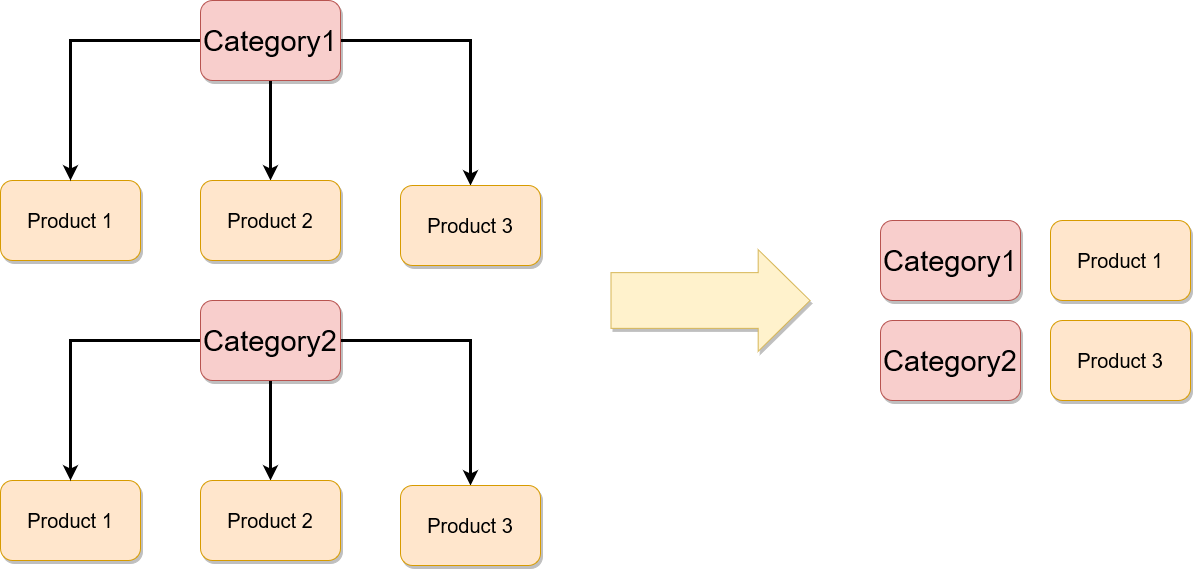

The diagram above was exported from draw.io. Its source (the exported page's mxGraphModel, read from the mxfile embedded in the PNG):
<mxGraphModel dx="3160" dy="1240" grid="1" gridSize="10" guides="1" tooltips="1" connect="1" arrows="1" fold="1" page="1" pageScale="1" pageWidth="827" pageHeight="1169" math="0" shadow="0">
  <root>
    <mxCell id="0" />
    <mxCell id="1" parent="0" />
    <mxCell id="DKq20Blun7CDPkPsw0Yr-2" value="&lt;font style=&quot;font-size: 20px;&quot;&gt;Product 1&lt;br&gt;&lt;/font&gt;" style="rounded=1;whiteSpace=wrap;html=1;fillColor=#ffe6cc;strokeColor=#d79b00;shadow=1;" vertex="1" parent="1">
      <mxGeometry x="-100" y="540" width="140" height="80" as="geometry" />
    </mxCell>
    <mxCell id="DKq20Blun7CDPkPsw0Yr-15" style="edgeStyle=orthogonalEdgeStyle;rounded=0;orthogonalLoop=1;jettySize=auto;html=1;strokeWidth=3;" edge="1" parent="1" source="DKq20Blun7CDPkPsw0Yr-12" target="DKq20Blun7CDPkPsw0Yr-2">
      <mxGeometry relative="1" as="geometry" />
    </mxCell>
    <mxCell id="DKq20Blun7CDPkPsw0Yr-16" style="edgeStyle=orthogonalEdgeStyle;rounded=0;orthogonalLoop=1;jettySize=auto;html=1;strokeWidth=3;" edge="1" parent="1" source="DKq20Blun7CDPkPsw0Yr-12" target="DKq20Blun7CDPkPsw0Yr-13">
      <mxGeometry relative="1" as="geometry" />
    </mxCell>
    <mxCell id="DKq20Blun7CDPkPsw0Yr-17" style="edgeStyle=orthogonalEdgeStyle;rounded=0;orthogonalLoop=1;jettySize=auto;html=1;strokeWidth=3;" edge="1" parent="1" source="DKq20Blun7CDPkPsw0Yr-12" target="DKq20Blun7CDPkPsw0Yr-14">
      <mxGeometry relative="1" as="geometry" />
    </mxCell>
    <mxCell id="DKq20Blun7CDPkPsw0Yr-12" value="&lt;font style=&quot;font-size: 29px;&quot;&gt;Category1&lt;/font&gt;" style="rounded=1;whiteSpace=wrap;html=1;fillColor=#f8cecc;strokeColor=#b85450;shadow=1;" vertex="1" parent="1">
      <mxGeometry x="100" y="360" width="140" height="80" as="geometry" />
    </mxCell>
    <mxCell id="DKq20Blun7CDPkPsw0Yr-13" value="&lt;font style=&quot;font-size: 20px;&quot;&gt;Product &lt;/font&gt;&lt;font style=&quot;font-size: 20px;&quot;&gt;2&lt;br&gt;&lt;/font&gt;" style="rounded=1;whiteSpace=wrap;html=1;fillColor=#ffe6cc;strokeColor=#d79b00;shadow=1;" vertex="1" parent="1">
      <mxGeometry x="100" y="540" width="140" height="80" as="geometry" />
    </mxCell>
    <mxCell id="DKq20Blun7CDPkPsw0Yr-14" value="&lt;font style=&quot;font-size: 20px;&quot;&gt;Product &lt;/font&gt;&lt;font style=&quot;font-size: 20px;&quot;&gt;3&lt;/font&gt;" style="rounded=1;whiteSpace=wrap;html=1;fillColor=#ffe6cc;strokeColor=#d79b00;shadow=1;" vertex="1" parent="1">
      <mxGeometry x="300" y="545" width="140" height="80" as="geometry" />
    </mxCell>
    <mxCell id="DKq20Blun7CDPkPsw0Yr-18" value="&lt;font style=&quot;font-size: 20px;&quot;&gt;Product 1&lt;br&gt;&lt;/font&gt;" style="rounded=1;whiteSpace=wrap;html=1;fillColor=#ffe6cc;strokeColor=#d79b00;shadow=1;" vertex="1" parent="1">
      <mxGeometry x="950" y="580" width="140" height="80" as="geometry" />
    </mxCell>
    <mxCell id="DKq20Blun7CDPkPsw0Yr-20" value="" style="shape=flexArrow;endArrow=classic;html=1;rounded=0;endWidth=45.04201680672269;endSize=16.941176470588236;width=55.714285714285715;shadow=1;fillColor=#fff2cc;strokeColor=#d6b656;" edge="1" parent="1">
      <mxGeometry width="50" height="50" relative="1" as="geometry">
        <mxPoint x="510" y="660" as="sourcePoint" />
        <mxPoint x="710" y="660" as="targetPoint" />
      </mxGeometry>
    </mxCell>
    <mxCell id="DKq20Blun7CDPkPsw0Yr-21" value="&lt;font style=&quot;font-size: 20px;&quot;&gt;Product 1&lt;br&gt;&lt;/font&gt;" style="rounded=1;whiteSpace=wrap;html=1;fillColor=#ffe6cc;strokeColor=#d79b00;shadow=1;" vertex="1" parent="1">
      <mxGeometry x="-100" y="840" width="140" height="80" as="geometry" />
    </mxCell>
    <mxCell id="DKq20Blun7CDPkPsw0Yr-22" style="edgeStyle=orthogonalEdgeStyle;rounded=0;orthogonalLoop=1;jettySize=auto;html=1;strokeWidth=3;" edge="1" parent="1" source="DKq20Blun7CDPkPsw0Yr-25" target="DKq20Blun7CDPkPsw0Yr-21">
      <mxGeometry relative="1" as="geometry" />
    </mxCell>
    <mxCell id="DKq20Blun7CDPkPsw0Yr-23" style="edgeStyle=orthogonalEdgeStyle;rounded=0;orthogonalLoop=1;jettySize=auto;html=1;strokeWidth=3;" edge="1" parent="1" source="DKq20Blun7CDPkPsw0Yr-25" target="DKq20Blun7CDPkPsw0Yr-26">
      <mxGeometry relative="1" as="geometry" />
    </mxCell>
    <mxCell id="DKq20Blun7CDPkPsw0Yr-24" style="edgeStyle=orthogonalEdgeStyle;rounded=0;orthogonalLoop=1;jettySize=auto;html=1;strokeWidth=3;" edge="1" parent="1" source="DKq20Blun7CDPkPsw0Yr-25" target="DKq20Blun7CDPkPsw0Yr-27">
      <mxGeometry relative="1" as="geometry" />
    </mxCell>
    <mxCell id="DKq20Blun7CDPkPsw0Yr-25" value="&lt;font style=&quot;font-size: 29px;&quot;&gt;Category2&lt;/font&gt;" style="rounded=1;whiteSpace=wrap;html=1;fillColor=#f8cecc;strokeColor=#b85450;shadow=1;" vertex="1" parent="1">
      <mxGeometry x="100" y="660" width="140" height="80" as="geometry" />
    </mxCell>
    <mxCell id="DKq20Blun7CDPkPsw0Yr-26" value="&lt;font style=&quot;font-size: 20px;&quot;&gt;Product &lt;/font&gt;&lt;font style=&quot;font-size: 20px;&quot;&gt;2&lt;br&gt;&lt;/font&gt;" style="rounded=1;whiteSpace=wrap;html=1;fillColor=#ffe6cc;strokeColor=#d79b00;shadow=1;" vertex="1" parent="1">
      <mxGeometry x="100" y="840" width="140" height="80" as="geometry" />
    </mxCell>
    <mxCell id="DKq20Blun7CDPkPsw0Yr-27" value="&lt;font style=&quot;font-size: 20px;&quot;&gt;Product &lt;/font&gt;&lt;font style=&quot;font-size: 20px;&quot;&gt;3&lt;/font&gt;" style="rounded=1;whiteSpace=wrap;html=1;fillColor=#ffe6cc;strokeColor=#d79b00;shadow=1;" vertex="1" parent="1">
      <mxGeometry x="300" y="845" width="140" height="80" as="geometry" />
    </mxCell>
    <mxCell id="DKq20Blun7CDPkPsw0Yr-28" value="&lt;font style=&quot;font-size: 29px;&quot;&gt;Category1&lt;/font&gt;" style="rounded=1;whiteSpace=wrap;html=1;fillColor=#f8cecc;strokeColor=#b85450;shadow=1;" vertex="1" parent="1">
      <mxGeometry x="780" y="580" width="140" height="80" as="geometry" />
    </mxCell>
    <mxCell id="DKq20Blun7CDPkPsw0Yr-29" value="&lt;font style=&quot;font-size: 29px;&quot;&gt;Category2&lt;/font&gt;" style="rounded=1;whiteSpace=wrap;html=1;fillColor=#f8cecc;strokeColor=#b85450;shadow=1;" vertex="1" parent="1">
      <mxGeometry x="780" y="680" width="140" height="80" as="geometry" />
    </mxCell>
    <mxCell id="DKq20Blun7CDPkPsw0Yr-30" value="&lt;font style=&quot;font-size: 20px;&quot;&gt;Product &lt;/font&gt;&lt;font style=&quot;font-size: 20px;&quot;&gt;3&lt;/font&gt;" style="rounded=1;whiteSpace=wrap;html=1;fillColor=#ffe6cc;strokeColor=#d79b00;shadow=1;" vertex="1" parent="1">
      <mxGeometry x="950" y="680" width="140" height="80" as="geometry" />
    </mxCell>
  </root>
</mxGraphModel>